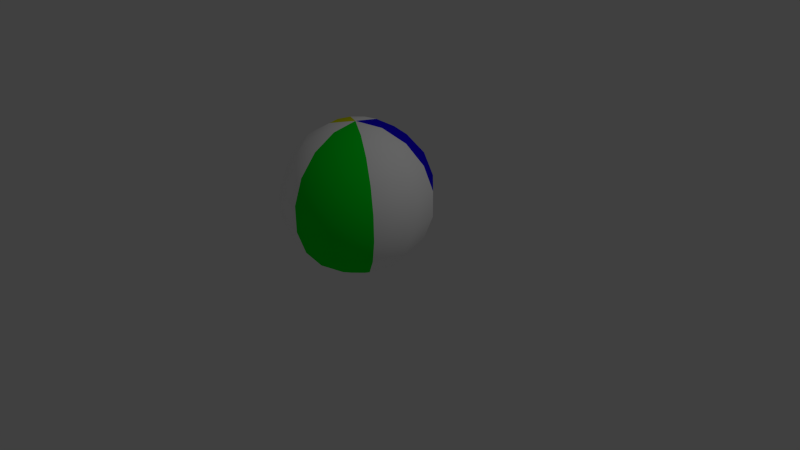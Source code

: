 # Source: Beach_ball.blend  (saved by Blender 2.69.0; exported with 4.5.12 LTS)
import bpy
from mathutils import Matrix  # noqa: F401  (used for matrix-valued properties, if any)

bpy.ops.wm.read_factory_settings(use_empty=True)
scene = bpy.context.scene
scene.name = 'Scene'

# ---- collections
col_collection_1 = bpy.data.collections.new('Collection 1'); scene.collection.children.link(col_collection_1)

# ---- materials (node trees are filled in below, after node groups)
mat_material_001 = bpy.data.materials.new('Material.001')
mat_material_001.alpha_threshold = 0.0
mat_material_001.use_transparent_shadow = False
mat_material_001.diffuse_color = (0.0005691, 0.8, 0.01865, 1.0)
mat_material_001.roughness = 0.5
mat_material_001.line_color = (0.0, 0.0, 0.0, 1.0)
mat_material_002 = bpy.data.materials.new('Material.002')
mat_material_002.alpha_threshold = 0.0
mat_material_002.use_transparent_shadow = False
mat_material_002.diffuse_color = (1.0, 1.0, 1.0, 1.0)
mat_material_002.roughness = 0.5
mat_material_002.line_color = (0.0, 0.0, 0.0, 1.0)
mat_material_003 = bpy.data.materials.new('Material.003')
mat_material_003.alpha_threshold = 0.0
mat_material_003.use_transparent_shadow = False
mat_material_003.diffuse_color = (0.0107, 0.0, 0.8, 1.0)
mat_material_003.roughness = 0.5
mat_material_003.line_color = (0.0, 0.0, 0.0, 1.0)
mat_material_004 = bpy.data.materials.new('Material.004')
mat_material_004.alpha_threshold = 0.0
mat_material_004.use_transparent_shadow = False
mat_material_004.diffuse_color = (0.7595, 0.8, 0.0, 1.0)
mat_material_004.roughness = 0.5
mat_material_004.line_color = (0.0, 0.0, 0.0, 1.0)

# ---- material node trees

# ---- world
world_world = bpy.data.worlds.new('World'); scene.world = world_world
world_world.color = (0.05088, 0.05088, 0.05088)
world_world.use_sun_shadow = False
world_world.sun_shadow_jitter_overblur = 0.0
world_world.cycles.sampling_method = 'MANUAL'
world_world.cycles.sample_map_resolution = 256

# ---- cameras
cam_camera = bpy.data.cameras.new('Camera')
cam_camera.clip_end = 100.0
cam_camera.lens = 35.0
cam_camera.sensor_width = 32.0
cam_camera.sensor_height = 18.0
cam_camera.ortho_scale = 7.314
cam_camera.dof.focus_distance = 0.0
cam_camera.dof.aperture_fstop = 128.0

# ---- lights
light_lamp = bpy.data.lights.new('Lamp', 'POINT')
light_lamp.transmission_factor = 0.0
light_lamp.cutoff_distance = 30.0
light_lamp.energy = 100.0
light_lamp.shadow_buffer_clip_start = 1.001
light_lamp.shadow_soft_size = 0.1
light_lamp.shadow_maximum_resolution = 0.006
light_lamp.use_absolute_resolution = True
light_lamp.cycles.use_multiple_importance_sampling = False

# ---- meshes
me_sphere_001 = bpy.data.meshes.new('Sphere.001')
me_sphere_001.from_pydata([(-0.342, 0.0, 0.9397), (-0.6428, 0.0, 0.766), (-0.866, 0.0, 0.5), (-0.9848, 0.0, 0.1736), (-0.9848, 0.0, -0.1736), (-0.866, 0.0, -0.5), (-0.6428, 0.0, -0.766), (-0.2962, 0.171, 0.9397), (-0.5567, 0.3214, 0.766), (-0.75, 0.433, 0.5), (-0.8529, 0.4924, 0.1736), (-0.8529, 0.4924, -0.1736), (-0.75, 0.433, -0.5), (-0.5567, 0.3214, -0.766), (-0.2962, 0.171, -0.9397), (-0.171, 0.2962, 0.9397), (-0.3214, 0.5567, 0.766), (-0.433, 0.75, 0.5), (-0.4924, 0.8529, 0.1736), (-0.4924, 0.8529, -0.1736), (-0.433, 0.75, -0.5), (-0.3214, 0.5567, -0.766), (-0.171, 0.2962, -0.9397), (-1.394e-07, 0.342, 0.9397), (-1.394e-07, 0.6428, 0.766), (-1.096e-07, 0.866, 0.5), (-1.394e-07, 0.9848, 0.1736), (-1.692e-07, 0.9848, -0.1736), (-1.394e-07, 0.866, -0.5), (-1.394e-07, 0.6428, -0.766), (-1.543e-07, 0.342, -0.9397), (-2.265e-07, -1.308e-07, 1.0), (0.171, 0.2962, 0.9397), (0.3214, 0.5567, 0.766), (0.433, 0.75, 0.5), (0.4924, 0.8529, 0.1736), (0.4924, 0.8529, -0.1736), (0.433, 0.75, -0.5), (0.3214, 0.5567, -0.766), (0.171, 0.2962, -0.9397), (0.2962, 0.171, 0.9397), (0.5567, 0.3214, 0.766), (0.75, 0.433, 0.5), (0.8529, 0.4924, 0.1736), (0.8529, 0.4924, -0.1736), (0.75, 0.433, -0.5), (0.5567, 0.3214, -0.766), (0.2962, 0.171, -0.9397), (0.342, -4.57e-08, 0.9397), (0.6428, -4.57e-08, 0.766), (0.866, -1.589e-08, 0.5), (0.9848, -4.57e-08, 0.1736), (0.9848, -1.589e-08, -0.1736), (0.866, -4.57e-08, -0.5), (0.6428, -4.57e-08, -0.766), (0.342, 1.391e-08, -0.9397), (0.2962, -0.171, 0.9397), (0.5567, -0.3214, 0.766), (0.75, -0.433, 0.5), (0.8529, -0.4924, 0.1736), (0.8529, -0.4924, -0.1736), (0.75, -0.433, -0.5), (0.5567, -0.3214, -0.766), (0.2962, -0.171, -0.9397), (0.171, -0.2962, 0.9397), (0.3214, -0.5567, 0.766), (0.433, -0.75, 0.5), (0.4924, -0.8529, 0.1736), (0.4924, -0.8529, -0.1736), (0.433, -0.75, -0.5), (0.3214, -0.5567, -0.766), (0.171, -0.2962, -0.9397), (-2.288e-07, -0.342, 0.9397), (-1.99e-07, -0.6428, 0.766), (-1.99e-07, -0.866, 0.5), (-2.288e-07, -0.9848, 0.1736), (-1.692e-07, -0.9848, -0.1736), (-1.99e-07, -0.866, -0.5), (-1.99e-07, -0.6428, -0.766), (-1.394e-07, -0.342, -0.9397), (-1.51e-07, 0.0, -1.0), (-0.171, -0.2962, 0.9397), (-0.3214, -0.5567, 0.766), (-0.433, -0.75, 0.5), (-0.4924, -0.8529, 0.1736), (-0.4924, -0.8529, -0.1736), (-0.433, -0.75, -0.5), (-0.3214, -0.5567, -0.766), (-0.171, -0.2962, -0.9397), (-0.2962, -0.171, 0.9397), (-0.5567, -0.3214, 0.766), (-0.75, -0.433, 0.5), (-0.8529, -0.4924, 0.1736), (-0.8529, -0.4924, -0.1736), (-0.75, -0.433, -0.5), (-0.5567, -0.3214, -0.766), (-0.2962, -0.171, -0.9397), (-0.342, -3.079e-08, -0.9397)], [], [(6, 5, 12, 13), (5, 4, 11, 12), (4, 3, 10, 11), (3, 2, 9, 10), (2, 1, 8, 9), (1, 0, 7, 8), (14, 13, 21, 22), (13, 12, 20, 21), (12, 11, 19, 20), (11, 10, 18, 19), (10, 9, 17, 18), (9, 8, 16, 17), (8, 7, 15, 16), (22, 21, 29, 30), (21, 20, 28, 29), (20, 19, 27, 28), (19, 18, 26, 27), (18, 17, 25, 26), (17, 16, 24, 25), (16, 15, 23, 24), (30, 29, 38, 39), (29, 28, 37, 38), (28, 27, 36, 37), (27, 26, 35, 36), (26, 25, 34, 35), (25, 24, 33, 34), (24, 23, 32, 33), (39, 38, 46, 47), (38, 37, 45, 46), (37, 36, 44, 45), (36, 35, 43, 44), (35, 34, 42, 43), (34, 33, 41, 42), (33, 32, 40, 41), (47, 46, 54, 55), (46, 45, 53, 54), (45, 44, 52, 53), (44, 43, 51, 52), (43, 42, 50, 51), (42, 41, 49, 50), (41, 40, 48, 49), (55, 54, 62, 63), (54, 53, 61, 62), (53, 52, 60, 61), (52, 51, 59, 60), (51, 50, 58, 59), (50, 49, 57, 58), (49, 48, 56, 57), (63, 62, 70, 71), (62, 61, 69, 70), (61, 60, 68, 69), (60, 59, 67, 68), (59, 58, 66, 67), (58, 57, 65, 66), (57, 56, 64, 65), (71, 70, 78, 79), (70, 69, 77, 78), (69, 68, 76, 77), (68, 67, 75, 76), (67, 66, 74, 75), (66, 65, 73, 74), (65, 64, 72, 73), (79, 78, 87, 88), (78, 77, 86, 87), (77, 76, 85, 86), (76, 75, 84, 85), (75, 74, 83, 84), (74, 73, 82, 83), (73, 72, 81, 82), (88, 87, 95, 96), (87, 86, 94, 95), (86, 85, 93, 94), (85, 84, 92, 93), (84, 83, 91, 92), (83, 82, 90, 91), (82, 81, 89, 90), (80, 97, 14), (97, 6, 13, 14), (0, 31, 7), (80, 14, 22), (7, 31, 15), (80, 22, 30), (15, 31, 23), (80, 30, 39), (23, 31, 32), (80, 39, 47), (32, 31, 40), (80, 47, 55), (40, 31, 48), (80, 55, 63), (48, 31, 56), (80, 63, 71), (56, 31, 64), (80, 71, 79), (64, 31, 72), (80, 79, 88), (72, 31, 81), (80, 88, 96), (81, 31, 89), (80, 96, 97), (96, 95, 6, 97), (95, 94, 5, 6), (94, 93, 4, 5), (93, 92, 3, 4), (92, 91, 2, 3), (91, 90, 1, 2), (90, 89, 0, 1), (89, 31, 0)])
me_sphere_001.polygons.foreach_set('use_smooth', [True] * 108)
me_sphere_001.polygons.foreach_set('material_index', [3, 3, 3, 3, 3, 3, 1, 1, 1, 1, 1, 1, 1, 1, 1, 1, 1, 1, 1, 1, 2, 2, 2, 2, 2, 2, 2, 2, 2, 2, 2, 2, 2, 2, 1, 1, 1, 1, 1, 1, 1, 1, 1, 1, 1, 1, 1, 1, 0, 0, 0, 0, 0, 0, 0, 0, 0, 0, 0, 0, 0, 0, 1, 1, 1, 1, 1, 1, 1, 1, 1, 1, 1, 1, 1, 1, 3, 3, 3, 1, 1, 1, 1, 2, 2, 2, 2, 1, 1, 1, 1, 0, 0, 0, 0, 1, 1, 1, 1, 3, 3, 3, 3, 3, 3, 3, 3, 3])
me_sphere_001.materials.append(mat_material_001)
me_sphere_001.materials.append(mat_material_002)
me_sphere_001.materials.append(mat_material_003)
me_sphere_001.materials.append(mat_material_004)
me_sphere_001.use_remesh_preserve_volume = False
me_sphere_001.use_remesh_preserve_attributes = False
me_sphere_001.use_mirror_vertex_groups = False
me_sphere_001.update()

# ---- objects
ob_sphere = bpy.data.objects.new('Sphere', me_sphere_001)
ob_lamp = bpy.data.objects.new('Lamp', light_lamp)
ob_camera = bpy.data.objects.new('Camera', cam_camera)

# ---- transforms, parenting, visibility, modifiers, constraints
ob_sphere.location = (-0.2829, 0.008789, 0.7326)
ob_sphere.lineart.crease_threshold = 0.0
ob_lamp.location = (4.076, 1.005, 5.904)
ob_lamp.rotation_euler = (0.6503, 0.05522, 1.866)
ob_lamp.lock_rotations_4d = False
ob_lamp.empty_display_type = 'ARROWS'
ob_lamp.color = (0.0, 0.0, 0.0, 0.0)
ob_lamp.lineart.crease_threshold = 0.0
ob_camera.location = (7.481, -6.508, 5.344)
ob_camera.rotation_euler = (1.109, 0.01082, 0.8149)
ob_camera.lock_rotations_4d = False
ob_camera.empty_display_type = 'ARROWS'
ob_camera.color = (0.0, 0.0, 0.0, 0.0)
ob_camera.display_type = 'WIRE'
ob_camera.lineart.crease_threshold = 0.0

# ---- collection membership
col_collection_1.objects.link(ob_sphere)
col_collection_1.objects.link(ob_lamp)
col_collection_1.objects.link(ob_camera)

# ---- scene / render settings (as saved in the file)
scene.camera = ob_camera
scene.frame_start = 1; scene.frame_end = 250; scene.frame_set(1)
scene.render.engine = 'BLENDER_EEVEE_NEXT'
scene.render.image_settings.compression = 90
scene.render.resolution_percentage = 50
scene.render.dither_intensity = 0.0
scene.cycles.use_denoising = False
scene.cycles.samples = 10
scene.cycles.sampling_pattern = 'TABULATED_SOBOL'
scene.cycles.light_sampling_threshold = 0.0
scene.cycles.use_adaptive_sampling = False
scene.cycles.use_light_tree = False
scene.cycles.blur_glossy = 0.0
scene.cycles.volume_bounces = 1
scene.cycles.pixel_filter_type = 'GAUSSIAN'
scene.cycles.sample_clamp_indirect = 0.0
scene.view_settings.view_transform = 'Standard'
bpy.context.view_layer.update()

